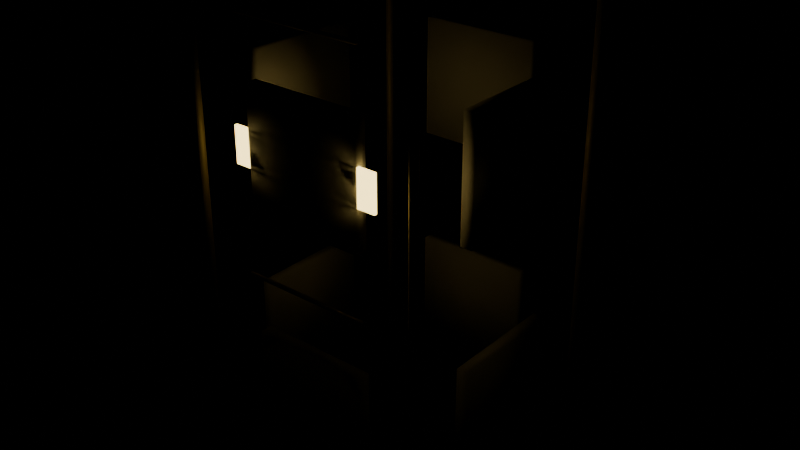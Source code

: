 # Source: filler_construction_tower.blend  (saved by Blender 5.1.29; exported with 4.5.12 LTS)
import bpy
from mathutils import Matrix  # noqa: F401  (used for matrix-valued properties, if any)

bpy.ops.wm.read_factory_settings(use_empty=True)
scene = bpy.context.scene
scene.name = 'Scene'

# ---- materials (node trees are filled in below, after node groups)
mat_kit_stone = bpy.data.materials.new('Kit_Stone')
mat_kit_warmwindow = bpy.data.materials.new('Kit_WarmWindow')
mat_kit_scaffold = bpy.data.materials.new('Kit_Scaffold')

# ---- material node trees
mat_kit_stone.use_nodes = True; mat_kit_stone.node_tree.nodes.clear()
_N = mat_kit_stone.node_tree.nodes; _L = mat_kit_stone.node_tree.links
n0 = _N.new('ShaderNodeBsdfPrincipled'); n0.name = 'Principled BSDF'; n0.location = (-200, 100)
n0.inputs[0].default_value = (0.78, 0.72, 0.6, 1.0)
n0.inputs[2].default_value = 0.75
n1 = _N.new('ShaderNodeOutputMaterial'); n1.name = 'Material Output'; n1.location = (200, 100)
_L.new(n0.outputs[0], n1.inputs[0])
n1.is_active_output = True
mat_kit_warmwindow.use_nodes = True; mat_kit_warmwindow.node_tree.nodes.clear()
_N = mat_kit_warmwindow.node_tree.nodes; _L = mat_kit_warmwindow.node_tree.links
n0 = _N.new('ShaderNodeBsdfPrincipled'); n0.name = 'Principled BSDF'; n0.location = (-200, 100)
n0.inputs[0].default_value = (1.0, 0.85, 0.45, 1.0)
n0.inputs[2].default_value = 0.1
n0.inputs[27].default_value = (1.0, 0.75, 0.25, 1.0)
n0.inputs[28].default_value = 4.0
n1 = _N.new('ShaderNodeOutputMaterial'); n1.name = 'Material Output'; n1.location = (200, 100)
_L.new(n0.outputs[0], n1.inputs[0])
n1.is_active_output = True
mat_kit_scaffold.use_nodes = True; mat_kit_scaffold.node_tree.nodes.clear()
_N = mat_kit_scaffold.node_tree.nodes; _L = mat_kit_scaffold.node_tree.links
n0 = _N.new('ShaderNodeBsdfPrincipled'); n0.name = 'Principled BSDF'; n0.location = (-200, 100)
n0.inputs[0].default_value = (0.65, 0.5, 0.2, 1.0)
n0.inputs[1].default_value = 0.4
n0.inputs[2].default_value = 0.55
n1 = _N.new('ShaderNodeOutputMaterial'); n1.name = 'Material Output'; n1.location = (200, 100)
_L.new(n0.outputs[0], n1.inputs[0])
n1.is_active_output = True

# ---- meshes
me_construction_tower_wall_s0_0_mesh = bpy.data.meshes.new('construction_tower_wall_s0_0_mesh')
me_construction_tower_wall_s0_0_mesh.from_pydata([(-0.75, -0.075, -0.75), (-0.75, -0.075, 0.75), (-0.75, 0.075, -0.75), (-0.75, 0.075, 0.75), (0.75, -0.075, -0.75), (0.75, -0.075, 0.75), (0.75, 0.075, -0.75), (0.75, 0.075, 0.75)], [], [(0, 1, 3, 2), (2, 3, 7, 6), (6, 7, 5, 4), (4, 5, 1, 0), (2, 6, 4, 0), (7, 3, 1, 5)])
me_construction_tower_wall_s0_0_mesh.polygons.foreach_set('use_smooth', [True] * 6)
me_construction_tower_wall_s0_0_mesh.materials.append(mat_kit_stone)
me_construction_tower_wall_s0_0_mesh.update()
me_construction_tower_wall_s0_1_mesh = bpy.data.meshes.new('construction_tower_wall_s0_1_mesh')
me_construction_tower_wall_s0_1_mesh.from_pydata([(-0.75, -0.075, -0.75), (-0.75, -0.075, 0.75), (-0.75, 0.075, -0.75), (-0.75, 0.075, 0.75), (0.75, -0.075, -0.75), (0.75, -0.075, 0.75), (0.75, 0.075, -0.75), (0.75, 0.075, 0.75)], [], [(0, 1, 3, 2), (2, 3, 7, 6), (6, 7, 5, 4), (4, 5, 1, 0), (2, 6, 4, 0), (7, 3, 1, 5)])
me_construction_tower_wall_s0_1_mesh.polygons.foreach_set('use_smooth', [True] * 6)
me_construction_tower_wall_s0_1_mesh.materials.append(mat_kit_stone)
me_construction_tower_wall_s0_1_mesh.update()
me_construction_tower_wall_s0_2_mesh = bpy.data.meshes.new('construction_tower_wall_s0_2_mesh')
me_construction_tower_wall_s0_2_mesh.from_pydata([(-0.75, -0.075, -0.75), (-0.75, -0.075, 0.75), (-0.75, 0.075, -0.75), (-0.75, 0.075, 0.75), (0.75, -0.075, -0.75), (0.75, -0.075, 0.75), (0.75, 0.075, -0.75), (0.75, 0.075, 0.75)], [], [(0, 1, 3, 2), (2, 3, 7, 6), (6, 7, 5, 4), (4, 5, 1, 0), (2, 6, 4, 0), (7, 3, 1, 5)])
me_construction_tower_wall_s0_2_mesh.polygons.foreach_set('use_smooth', [True] * 6)
me_construction_tower_wall_s0_2_mesh.materials.append(mat_kit_stone)
me_construction_tower_wall_s0_2_mesh.update()
me_construction_tower_wall_s0_3_mesh = bpy.data.meshes.new('construction_tower_wall_s0_3_mesh')
me_construction_tower_wall_s0_3_mesh.from_pydata([(-0.75, -0.075, -0.75), (-0.75, -0.075, 0.75), (-0.75, 0.075, -0.75), (-0.75, 0.075, 0.75), (0.75, -0.075, -0.75), (0.75, -0.075, 0.75), (0.75, 0.075, -0.75), (0.75, 0.075, 0.75)], [], [(0, 1, 3, 2), (2, 3, 7, 6), (6, 7, 5, 4), (4, 5, 1, 0), (2, 6, 4, 0), (7, 3, 1, 5)])
me_construction_tower_wall_s0_3_mesh.polygons.foreach_set('use_smooth', [True] * 6)
me_construction_tower_wall_s0_3_mesh.materials.append(mat_kit_stone)
me_construction_tower_wall_s0_3_mesh.update()
me_construction_tower_wall_s1_0_mesh = bpy.data.meshes.new('construction_tower_wall_s1_0_mesh')
me_construction_tower_wall_s1_0_mesh.from_pydata([(-0.75, -0.075, -0.75), (-0.75, -0.075, 0.75), (-0.75, 0.075, -0.75), (-0.75, 0.075, 0.75), (0.75, -0.075, -0.75), (0.75, -0.075, 0.75), (0.75, 0.075, -0.75), (0.75, 0.075, 0.75)], [], [(0, 1, 3, 2), (2, 3, 7, 6), (6, 7, 5, 4), (4, 5, 1, 0), (2, 6, 4, 0), (7, 3, 1, 5)])
me_construction_tower_wall_s1_0_mesh.polygons.foreach_set('use_smooth', [True] * 6)
me_construction_tower_wall_s1_0_mesh.materials.append(mat_kit_stone)
me_construction_tower_wall_s1_0_mesh.update()
me_construction_tower_wall_s1_1_mesh = bpy.data.meshes.new('construction_tower_wall_s1_1_mesh')
me_construction_tower_wall_s1_1_mesh.from_pydata([(-0.75, -0.075, -0.75), (-0.75, -0.075, 0.75), (-0.75, 0.075, -0.75), (-0.75, 0.075, 0.75), (0.75, -0.075, -0.75), (0.75, -0.075, 0.75), (0.75, 0.075, -0.75), (0.75, 0.075, 0.75)], [], [(0, 1, 3, 2), (2, 3, 7, 6), (6, 7, 5, 4), (4, 5, 1, 0), (2, 6, 4, 0), (7, 3, 1, 5)])
me_construction_tower_wall_s1_1_mesh.polygons.foreach_set('use_smooth', [True] * 6)
me_construction_tower_wall_s1_1_mesh.materials.append(mat_kit_stone)
me_construction_tower_wall_s1_1_mesh.update()
me_construction_tower_wall_s1_2_mesh = bpy.data.meshes.new('construction_tower_wall_s1_2_mesh')
me_construction_tower_wall_s1_2_mesh.from_pydata([(-0.75, -0.075, -0.75), (-0.75, -0.075, 0.75), (-0.75, 0.075, -0.75), (-0.75, 0.075, 0.75), (0.75, -0.075, -0.75), (0.75, -0.075, 0.75), (0.75, 0.075, -0.75), (0.75, 0.075, 0.75)], [], [(0, 1, 3, 2), (2, 3, 7, 6), (6, 7, 5, 4), (4, 5, 1, 0), (2, 6, 4, 0), (7, 3, 1, 5)])
me_construction_tower_wall_s1_2_mesh.polygons.foreach_set('use_smooth', [True] * 6)
me_construction_tower_wall_s1_2_mesh.materials.append(mat_kit_stone)
me_construction_tower_wall_s1_2_mesh.update()
me_construction_tower_wall_s1_3_mesh = bpy.data.meshes.new('construction_tower_wall_s1_3_mesh')
me_construction_tower_wall_s1_3_mesh.from_pydata([(-0.75, -0.075, -0.75), (-0.75, -0.075, 0.75), (-0.75, 0.075, -0.75), (-0.75, 0.075, 0.75), (0.75, -0.075, -0.75), (0.75, -0.075, 0.75), (0.75, 0.075, -0.75), (0.75, 0.075, 0.75)], [], [(0, 1, 3, 2), (2, 3, 7, 6), (6, 7, 5, 4), (4, 5, 1, 0), (2, 6, 4, 0), (7, 3, 1, 5)])
me_construction_tower_wall_s1_3_mesh.polygons.foreach_set('use_smooth', [True] * 6)
me_construction_tower_wall_s1_3_mesh.materials.append(mat_kit_stone)
me_construction_tower_wall_s1_3_mesh.update()
me_construction_tower_window_s1__0_75_mesh = bpy.data.meshes.new('construction_tower_window_s1_-0.75_mesh')
me_construction_tower_window_s1__0_75_mesh.from_pydata([(-0.225, -0.02, -0.225), (-0.225, -0.02, 0.225), (-0.225, 0.02, -0.225), (-0.225, 0.02, 0.225), (0.225, -0.02, -0.225), (0.225, -0.02, 0.225), (0.225, 0.02, -0.225), (0.225, 0.02, 0.225)], [], [(0, 1, 3, 2), (2, 3, 7, 6), (6, 7, 5, 4), (4, 5, 1, 0), (2, 6, 4, 0), (7, 3, 1, 5)])
me_construction_tower_window_s1__0_75_mesh.polygons.foreach_set('use_smooth', [True] * 6)
me_construction_tower_window_s1__0_75_mesh.materials.append(mat_kit_warmwindow)
me_construction_tower_window_s1__0_75_mesh.update()
me_construction_tower_window_s1_0_75_mesh = bpy.data.meshes.new('construction_tower_window_s1_0.75_mesh')
me_construction_tower_window_s1_0_75_mesh.from_pydata([(-0.225, -0.02, -0.225), (-0.225, -0.02, 0.225), (-0.225, 0.02, -0.225), (-0.225, 0.02, 0.225), (0.225, -0.02, -0.225), (0.225, -0.02, 0.225), (0.225, 0.02, -0.225), (0.225, 0.02, 0.225)], [], [(0, 1, 3, 2), (2, 3, 7, 6), (6, 7, 5, 4), (4, 5, 1, 0), (2, 6, 4, 0), (7, 3, 1, 5)])
me_construction_tower_window_s1_0_75_mesh.polygons.foreach_set('use_smooth', [True] * 6)
me_construction_tower_window_s1_0_75_mesh.materials.append(mat_kit_warmwindow)
me_construction_tower_window_s1_0_75_mesh.update()
me_construction_tower_scaffold_pole__1_5_mesh = bpy.data.meshes.new('construction_tower_scaffold_pole_-1.5_mesh')
me_construction_tower_scaffold_pole__1_5_mesh.from_pydata([(0.0, 0.05, -3.25), (0.0, 0.05, 3.25), (0.03536, 0.03536, -3.25), (0.03536, 0.03536, 3.25), (0.05, 0.0, -3.25), (0.05, 0.0, 3.25), (0.03536, -0.03536, -3.25), (0.03536, -0.03536, 3.25), (0.0, -0.05, -3.25), (0.0, -0.05, 3.25), (-0.03536, -0.03536, -3.25), (-0.03536, -0.03536, 3.25), (-0.05, 0.0, -3.25), (-0.05, 0.0, 3.25), (-0.03536, 0.03536, -3.25), (-0.03536, 0.03536, 3.25)], [], [(0, 1, 3, 2), (2, 3, 5, 4), (4, 5, 7, 6), (6, 7, 9, 8), (8, 9, 11, 10), (10, 11, 13, 12), (3, 1, 15, 13, 11, 9, 7, 5), (12, 13, 15, 14), (14, 15, 1, 0), (0, 2, 4, 6, 8, 10, 12, 14)])
me_construction_tower_scaffold_pole__1_5_mesh.polygons.foreach_set('use_smooth', [True] * 10)
me_construction_tower_scaffold_pole__1_5_mesh.materials.append(mat_kit_scaffold)
me_construction_tower_scaffold_pole__1_5_mesh.update()
me_construction_tower_scaffold_pole_back__1_5_mesh = bpy.data.meshes.new('construction_tower_scaffold_pole_back_-1.5_mesh')
me_construction_tower_scaffold_pole_back__1_5_mesh.from_pydata([(0.0, 0.05, -3.25), (0.0, 0.05, 3.25), (0.03536, 0.03536, -3.25), (0.03536, 0.03536, 3.25), (0.05, 0.0, -3.25), (0.05, 0.0, 3.25), (0.03536, -0.03536, -3.25), (0.03536, -0.03536, 3.25), (0.0, -0.05, -3.25), (0.0, -0.05, 3.25), (-0.03536, -0.03536, -3.25), (-0.03536, -0.03536, 3.25), (-0.05, 0.0, -3.25), (-0.05, 0.0, 3.25), (-0.03536, 0.03536, -3.25), (-0.03536, 0.03536, 3.25)], [], [(0, 1, 3, 2), (2, 3, 5, 4), (4, 5, 7, 6), (6, 7, 9, 8), (8, 9, 11, 10), (10, 11, 13, 12), (3, 1, 15, 13, 11, 9, 7, 5), (12, 13, 15, 14), (14, 15, 1, 0), (0, 2, 4, 6, 8, 10, 12, 14)])
me_construction_tower_scaffold_pole_back__1_5_mesh.polygons.foreach_set('use_smooth', [True] * 10)
me_construction_tower_scaffold_pole_back__1_5_mesh.materials.append(mat_kit_scaffold)
me_construction_tower_scaffold_pole_back__1_5_mesh.update()
me_construction_tower_scaffold_pole_1_5_mesh = bpy.data.meshes.new('construction_tower_scaffold_pole_1.5_mesh')
me_construction_tower_scaffold_pole_1_5_mesh.from_pydata([(0.0, 0.05, -3.25), (0.0, 0.05, 3.25), (0.03536, 0.03536, -3.25), (0.03536, 0.03536, 3.25), (0.05, 0.0, -3.25), (0.05, 0.0, 3.25), (0.03536, -0.03536, -3.25), (0.03536, -0.03536, 3.25), (0.0, -0.05, -3.25), (0.0, -0.05, 3.25), (-0.03536, -0.03536, -3.25), (-0.03536, -0.03536, 3.25), (-0.05, 0.0, -3.25), (-0.05, 0.0, 3.25), (-0.03536, 0.03536, -3.25), (-0.03536, 0.03536, 3.25)], [], [(0, 1, 3, 2), (2, 3, 5, 4), (4, 5, 7, 6), (6, 7, 9, 8), (8, 9, 11, 10), (10, 11, 13, 12), (3, 1, 15, 13, 11, 9, 7, 5), (12, 13, 15, 14), (14, 15, 1, 0), (0, 2, 4, 6, 8, 10, 12, 14)])
me_construction_tower_scaffold_pole_1_5_mesh.polygons.foreach_set('use_smooth', [True] * 10)
me_construction_tower_scaffold_pole_1_5_mesh.materials.append(mat_kit_scaffold)
me_construction_tower_scaffold_pole_1_5_mesh.update()
me_construction_tower_scaffold_pole_back_1_5_mesh = bpy.data.meshes.new('construction_tower_scaffold_pole_back_1.5_mesh')
me_construction_tower_scaffold_pole_back_1_5_mesh.from_pydata([(0.0, 0.05, -3.25), (0.0, 0.05, 3.25), (0.03536, 0.03536, -3.25), (0.03536, 0.03536, 3.25), (0.05, 0.0, -3.25), (0.05, 0.0, 3.25), (0.03536, -0.03536, -3.25), (0.03536, -0.03536, 3.25), (0.0, -0.05, -3.25), (0.0, -0.05, 3.25), (-0.03536, -0.03536, -3.25), (-0.03536, -0.03536, 3.25), (-0.05, 0.0, -3.25), (-0.05, 0.0, 3.25), (-0.03536, 0.03536, -3.25), (-0.03536, 0.03536, 3.25)], [], [(0, 1, 3, 2), (2, 3, 5, 4), (4, 5, 7, 6), (6, 7, 9, 8), (8, 9, 11, 10), (10, 11, 13, 12), (3, 1, 15, 13, 11, 9, 7, 5), (12, 13, 15, 14), (14, 15, 1, 0), (0, 2, 4, 6, 8, 10, 12, 14)])
me_construction_tower_scaffold_pole_back_1_5_mesh.polygons.foreach_set('use_smooth', [True] * 10)
me_construction_tower_scaffold_pole_back_1_5_mesh.materials.append(mat_kit_scaffold)
me_construction_tower_scaffold_pole_back_1_5_mesh.update()
me_construction_tower_scaffold_plank_0_mesh = bpy.data.meshes.new('construction_tower_scaffold_plank_0_mesh')
me_construction_tower_scaffold_plank_0_mesh.from_pydata([(-0.825, -0.015, -0.02), (-0.825, -0.015, 0.02), (-0.825, 0.015, -0.02), (-0.825, 0.015, 0.02), (0.825, -0.015, -0.02), (0.825, -0.015, 0.02), (0.825, 0.015, -0.02), (0.825, 0.015, 0.02)], [], [(0, 1, 3, 2), (2, 3, 7, 6), (6, 7, 5, 4), (4, 5, 1, 0), (2, 6, 4, 0), (7, 3, 1, 5)])
me_construction_tower_scaffold_plank_0_mesh.polygons.foreach_set('use_smooth', [True] * 6)
me_construction_tower_scaffold_plank_0_mesh.materials.append(mat_kit_scaffold)
me_construction_tower_scaffold_plank_0_mesh.update()
me_construction_tower_scaffold_plank_1_mesh = bpy.data.meshes.new('construction_tower_scaffold_plank_1_mesh')
me_construction_tower_scaffold_plank_1_mesh.from_pydata([(-0.825, -0.015, -0.02), (-0.825, -0.015, 0.02), (-0.825, 0.015, -0.02), (-0.825, 0.015, 0.02), (0.825, -0.015, -0.02), (0.825, -0.015, 0.02), (0.825, 0.015, -0.02), (0.825, 0.015, 0.02)], [], [(0, 1, 3, 2), (2, 3, 7, 6), (6, 7, 5, 4), (4, 5, 1, 0), (2, 6, 4, 0), (7, 3, 1, 5)])
me_construction_tower_scaffold_plank_1_mesh.polygons.foreach_set('use_smooth', [True] * 6)
me_construction_tower_scaffold_plank_1_mesh.materials.append(mat_kit_scaffold)
me_construction_tower_scaffold_plank_1_mesh.update()
me_construction_tower_scaffold_plank_2_mesh = bpy.data.meshes.new('construction_tower_scaffold_plank_2_mesh')
me_construction_tower_scaffold_plank_2_mesh.from_pydata([(-0.825, -0.015, -0.02), (-0.825, -0.015, 0.02), (-0.825, 0.015, -0.02), (-0.825, 0.015, 0.02), (0.825, -0.015, -0.02), (0.825, -0.015, 0.02), (0.825, 0.015, -0.02), (0.825, 0.015, 0.02)], [], [(0, 1, 3, 2), (2, 3, 7, 6), (6, 7, 5, 4), (4, 5, 1, 0), (2, 6, 4, 0), (7, 3, 1, 5)])
me_construction_tower_scaffold_plank_2_mesh.polygons.foreach_set('use_smooth', [True] * 6)
me_construction_tower_scaffold_plank_2_mesh.materials.append(mat_kit_scaffold)
me_construction_tower_scaffold_plank_2_mesh.update()

# ---- objects
ob_construction_tower_root = bpy.data.objects.new('construction_tower_root', None)
ob_construction_tower_wall_s0_0 = bpy.data.objects.new('construction_tower_wall_s0_0', me_construction_tower_wall_s0_0_mesh)
ob_construction_tower_wall_s0_1 = bpy.data.objects.new('construction_tower_wall_s0_1', me_construction_tower_wall_s0_1_mesh)
ob_construction_tower_wall_s0_2 = bpy.data.objects.new('construction_tower_wall_s0_2', me_construction_tower_wall_s0_2_mesh)
ob_construction_tower_wall_s0_3 = bpy.data.objects.new('construction_tower_wall_s0_3', me_construction_tower_wall_s0_3_mesh)
ob_construction_tower_wall_s1_0 = bpy.data.objects.new('construction_tower_wall_s1_0', me_construction_tower_wall_s1_0_mesh)
ob_construction_tower_wall_s1_1 = bpy.data.objects.new('construction_tower_wall_s1_1', me_construction_tower_wall_s1_1_mesh)
ob_construction_tower_wall_s1_2 = bpy.data.objects.new('construction_tower_wall_s1_2', me_construction_tower_wall_s1_2_mesh)
ob_construction_tower_wall_s1_3 = bpy.data.objects.new('construction_tower_wall_s1_3', me_construction_tower_wall_s1_3_mesh)
ob_construction_tower_window_s1__0_75 = bpy.data.objects.new('construction_tower_window_s1_-0.75', me_construction_tower_window_s1__0_75_mesh)
ob_construction_tower_window_s1_0_75 = bpy.data.objects.new('construction_tower_window_s1_0.75', me_construction_tower_window_s1_0_75_mesh)
ob_construction_tower_scaffold_pole__1_5 = bpy.data.objects.new('construction_tower_scaffold_pole_-1.5', me_construction_tower_scaffold_pole__1_5_mesh)
ob_construction_tower_scaffold_pole_back__1_5 = bpy.data.objects.new('construction_tower_scaffold_pole_back_-1.5', me_construction_tower_scaffold_pole_back__1_5_mesh)
ob_construction_tower_scaffold_pole_1_5 = bpy.data.objects.new('construction_tower_scaffold_pole_1.5', me_construction_tower_scaffold_pole_1_5_mesh)
ob_construction_tower_scaffold_pole_back_1_5 = bpy.data.objects.new('construction_tower_scaffold_pole_back_1.5', me_construction_tower_scaffold_pole_back_1_5_mesh)
ob_construction_tower_scaffold_plank_0 = bpy.data.objects.new('construction_tower_scaffold_plank_0', me_construction_tower_scaffold_plank_0_mesh)
ob_construction_tower_scaffold_plank_1 = bpy.data.objects.new('construction_tower_scaffold_plank_1', me_construction_tower_scaffold_plank_1_mesh)
ob_construction_tower_scaffold_plank_2 = bpy.data.objects.new('construction_tower_scaffold_plank_2', me_construction_tower_scaffold_plank_2_mesh)

# ---- transforms, parenting, visibility, modifiers, constraints
ob_construction_tower_root.location = (0.0, 0.0, 0.0)
ob_construction_tower_wall_s0_0.parent = ob_construction_tower_root
ob_construction_tower_wall_s0_0.location = (0.0, -1.5, 1.5)
ob_construction_tower_wall_s0_1.parent = ob_construction_tower_root
ob_construction_tower_wall_s0_1.location = (0.0, 1.5, 1.5)
ob_construction_tower_wall_s0_1.rotation_euler = (0.0, 0.0, 3.142)
ob_construction_tower_wall_s0_2.parent = ob_construction_tower_root
ob_construction_tower_wall_s0_2.location = (-1.5, 0.0, 1.5)
ob_construction_tower_wall_s0_2.rotation_euler = (0.0, 0.0, 1.571)
ob_construction_tower_wall_s0_3.parent = ob_construction_tower_root
ob_construction_tower_wall_s0_3.location = (1.5, 0.0, 1.5)
ob_construction_tower_wall_s0_3.rotation_euler = (0.0, 0.0, -1.571)
ob_construction_tower_wall_s1_0.parent = ob_construction_tower_root
ob_construction_tower_wall_s1_0.location = (0.0, -1.5, 4.5)
ob_construction_tower_wall_s1_1.parent = ob_construction_tower_root
ob_construction_tower_wall_s1_1.location = (0.0, 1.5, 4.5)
ob_construction_tower_wall_s1_1.rotation_euler = (0.0, 0.0, 3.142)
ob_construction_tower_wall_s1_2.parent = ob_construction_tower_root
ob_construction_tower_wall_s1_2.location = (-1.5, 0.0, 4.5)
ob_construction_tower_wall_s1_2.rotation_euler = (0.0, 0.0, 1.571)
ob_construction_tower_wall_s1_3.parent = ob_construction_tower_root
ob_construction_tower_wall_s1_3.location = (1.5, 0.0, 4.5)
ob_construction_tower_wall_s1_3.rotation_euler = (0.0, 0.0, -1.571)
ob_construction_tower_window_s1__0_75.parent = ob_construction_tower_root
ob_construction_tower_window_s1__0_75.location = (-0.75, -1.54, 4.5)
ob_construction_tower_window_s1_0_75.parent = ob_construction_tower_root
ob_construction_tower_window_s1_0_75.location = (0.75, -1.54, 4.5)
ob_construction_tower_scaffold_pole__1_5.parent = ob_construction_tower_root
ob_construction_tower_scaffold_pole__1_5.location = (-1.5, -1.6, 3.25)
ob_construction_tower_scaffold_pole_back__1_5.parent = ob_construction_tower_root
ob_construction_tower_scaffold_pole_back__1_5.location = (-1.5, 1.6, 3.25)
ob_construction_tower_scaffold_pole_1_5.parent = ob_construction_tower_root
ob_construction_tower_scaffold_pole_1_5.location = (1.5, -1.6, 3.25)
ob_construction_tower_scaffold_pole_back_1_5.parent = ob_construction_tower_root
ob_construction_tower_scaffold_pole_back_1_5.location = (1.5, 1.6, 3.25)
ob_construction_tower_scaffold_plank_0.parent = ob_construction_tower_root
ob_construction_tower_scaffold_plank_0.location = (0.0, -1.6, 0.0)
ob_construction_tower_scaffold_plank_1.parent = ob_construction_tower_root
ob_construction_tower_scaffold_plank_1.location = (0.0, -1.6, 3.0)
ob_construction_tower_scaffold_plank_2.parent = ob_construction_tower_root
ob_construction_tower_scaffold_plank_2.location = (0.0, -1.6, 6.0)

# ---- collection membership
scene.collection.objects.link(ob_construction_tower_root)
scene.collection.objects.link(ob_construction_tower_wall_s0_0)
scene.collection.objects.link(ob_construction_tower_wall_s0_1)
scene.collection.objects.link(ob_construction_tower_wall_s0_2)
scene.collection.objects.link(ob_construction_tower_wall_s0_3)
scene.collection.objects.link(ob_construction_tower_wall_s1_0)
scene.collection.objects.link(ob_construction_tower_wall_s1_1)
scene.collection.objects.link(ob_construction_tower_wall_s1_2)
scene.collection.objects.link(ob_construction_tower_wall_s1_3)
scene.collection.objects.link(ob_construction_tower_window_s1__0_75)
scene.collection.objects.link(ob_construction_tower_window_s1_0_75)
scene.collection.objects.link(ob_construction_tower_scaffold_pole__1_5)
scene.collection.objects.link(ob_construction_tower_scaffold_pole_back__1_5)
scene.collection.objects.link(ob_construction_tower_scaffold_pole_1_5)
scene.collection.objects.link(ob_construction_tower_scaffold_pole_back_1_5)
scene.collection.objects.link(ob_construction_tower_scaffold_plank_0)
scene.collection.objects.link(ob_construction_tower_scaffold_plank_1)
scene.collection.objects.link(ob_construction_tower_scaffold_plank_2)

# ---- scene / render settings (as saved in the file)
scene.frame_start = 1; scene.frame_end = 250; scene.frame_set(1)
scene.render.engine = 'BLENDER_EEVEE_NEXT'
scene.render.bake_bias = 0.0
scene.render.bake_samples = 0
scene.cycles.sampling_pattern = 'TABULATED_SOBOL'
scene.eevee.use_volume_custom_range = False
bpy.context.view_layer.update()

# ---- added for rendering (the .blend has no active camera): camera
cam_auto = bpy.data.cameras.new('AutoCamera')
cam_auto.lens = 50.0
cam_auto.sensor_width = 36.0
cam_auto.clip_end = 1000.0
ob_auto_camera = bpy.data.objects.new('AutoCamera', cam_auto)
scene.collection.objects.link(ob_auto_camera)
ob_auto_camera.location = (7.36254, -8.83505, 9.13003)
ob_auto_camera.rotation_euler = (1.09748, -7.21219e-08, 0.694738)
scene.camera = ob_auto_camera
bpy.context.view_layer.update()
